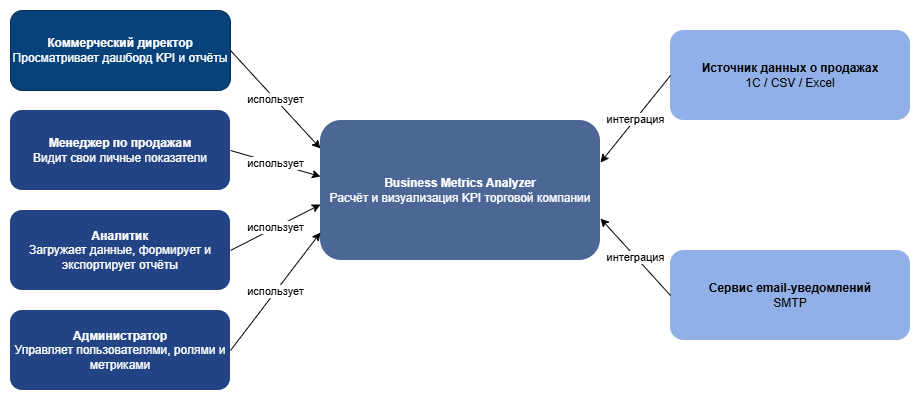

The diagram above was exported from draw.io. Its source (the exported page's mxGraphModel, read from the mxfile embedded in the PNG):
<mxGraphModel dx="1172" dy="749" grid="1" gridSize="10" guides="1" tooltips="1" connect="1" arrows="1" fold="1" page="1" pageScale="1" pageWidth="827" pageHeight="1169" math="0" shadow="0">
  <root>
    <mxCell id="0" />
    <mxCell id="1" parent="0" />
    <mxCell id="YraHcXmaHyz-AWJWTZZP-2" parent="1" style="rounded=1;whiteSpace=wrap;html=1;fillColor=#08427B;strokeColor=#052E56;fontColor=#ffffff;" value="&lt;b&gt;Коммерческий директор&lt;/b&gt;&lt;br&gt;Просматривает дашборд KPI и отчёты" vertex="1">
      <mxGeometry height="80" width="220" x="70" y="90" as="geometry" />
    </mxCell>
    <mxCell id="YraHcXmaHyz-AWJWTZZP-3" parent="1" style="rounded=1;whiteSpace=wrap;html=1;fillColor=light-dark(#224484, #90c2f3);strokeColor=none;fontColor=#ffffff;" value="&lt;b&gt;Менеджер по продажам&lt;/b&gt;&lt;br&gt;Видит свои личные показатели" vertex="1">
      <mxGeometry height="80" width="220" x="70" y="190" as="geometry" />
    </mxCell>
    <mxCell id="YraHcXmaHyz-AWJWTZZP-4" parent="1" style="rounded=1;whiteSpace=wrap;html=1;fillColor=light-dark(#224484, #90c2f3);strokeColor=none;fontColor=#ffffff;" value="&lt;b&gt;Аналитик&lt;/b&gt;&lt;br&gt;Загружает данные, формирует и экспортирует отчёты" vertex="1">
      <mxGeometry height="80" width="220" x="70" y="290" as="geometry" />
    </mxCell>
    <mxCell id="YraHcXmaHyz-AWJWTZZP-5" parent="1" style="rounded=1;whiteSpace=wrap;html=1;fillColor=light-dark(#224484, #90c2f3);strokeColor=none;fontColor=#ffffff;" value="&lt;b&gt;Администратор&lt;/b&gt;&lt;br&gt;Управляет пользователями, ролями и метриками" vertex="1">
      <mxGeometry height="80" width="220" x="70" y="390" as="geometry" />
    </mxCell>
    <mxCell id="YraHcXmaHyz-AWJWTZZP-6" parent="1" style="rounded=1;whiteSpace=wrap;html=1;fillColor=light-dark(#4c6796, #5ea9f2);strokeColor=none;fontColor=#ffffff;" value="&lt;b&gt;Business Metrics Analyzer&lt;/b&gt;&lt;br&gt;Расчёт и визуализация KPI торговой компании" vertex="1">
      <mxGeometry height="140" width="280" x="380" y="200" as="geometry" />
    </mxCell>
    <mxCell id="YraHcXmaHyz-AWJWTZZP-7" parent="1" style="rounded=1;whiteSpace=wrap;html=1;fillColor=light-dark(#91b0e7, #6a6a6a);strokeColor=none;fontColor=#000000;" value="&lt;b&gt;Источник данных о продажах&lt;/b&gt;&lt;br&gt;1С / CSV / Excel" vertex="1">
      <mxGeometry height="90" width="240" x="730" y="110" as="geometry" />
    </mxCell>
    <mxCell id="YraHcXmaHyz-AWJWTZZP-8" parent="1" style="rounded=1;whiteSpace=wrap;html=1;fillColor=light-dark(#91b0e7, #6a6a6a);strokeColor=none;fontColor=#000000;" value="&lt;b&gt;Сервис email-уведомлений&lt;/b&gt;&lt;br&gt;SMTP" vertex="1">
      <mxGeometry height="90" width="240" x="730" y="330" as="geometry" />
    </mxCell>
    <mxCell id="YraHcXmaHyz-AWJWTZZP-9" edge="1" parent="1" source="YraHcXmaHyz-AWJWTZZP-2" style="endArrow=classic;html=1;rounded=0;exitX=1;exitY=0.5;entryX=0;entryY=0.2;" target="YraHcXmaHyz-AWJWTZZP-6" value="использует">
      <mxGeometry relative="1" as="geometry" />
    </mxCell>
    <mxCell id="YraHcXmaHyz-AWJWTZZP-10" edge="1" parent="1" source="YraHcXmaHyz-AWJWTZZP-3" style="endArrow=classic;html=1;rounded=0;exitX=1;exitY=0.5;entryX=0;entryY=0.4;" target="YraHcXmaHyz-AWJWTZZP-6" value="использует">
      <mxGeometry relative="1" as="geometry" />
    </mxCell>
    <mxCell id="YraHcXmaHyz-AWJWTZZP-11" edge="1" parent="1" source="YraHcXmaHyz-AWJWTZZP-4" style="endArrow=classic;html=1;rounded=0;exitX=1;exitY=0.5;entryX=0;entryY=0.6;" target="YraHcXmaHyz-AWJWTZZP-6" value="использует">
      <mxGeometry relative="1" as="geometry" />
    </mxCell>
    <mxCell id="YraHcXmaHyz-AWJWTZZP-12" edge="1" parent="1" source="YraHcXmaHyz-AWJWTZZP-5" style="endArrow=classic;html=1;rounded=0;exitX=1;exitY=0.5;entryX=0;entryY=0.8;" target="YraHcXmaHyz-AWJWTZZP-6" value="использует">
      <mxGeometry relative="1" x="-0.0028" as="geometry">
        <mxPoint as="offset" />
      </mxGeometry>
    </mxCell>
    <mxCell id="YraHcXmaHyz-AWJWTZZP-13" edge="1" parent="1" source="YraHcXmaHyz-AWJWTZZP-7" style="endArrow=classic;html=1;rounded=0;exitX=0;exitY=0.5;entryX=1;entryY=0.3;" target="YraHcXmaHyz-AWJWTZZP-6" value="интеграция">
      <mxGeometry relative="1" as="geometry" />
    </mxCell>
    <mxCell id="YraHcXmaHyz-AWJWTZZP-14" edge="1" parent="1" source="YraHcXmaHyz-AWJWTZZP-8" style="endArrow=classic;html=1;rounded=0;exitX=0;exitY=0.5;entryX=1;entryY=0.7;" target="YraHcXmaHyz-AWJWTZZP-6" value="интеграция">
      <mxGeometry relative="1" as="geometry" />
    </mxCell>
  </root>
</mxGraphModel>